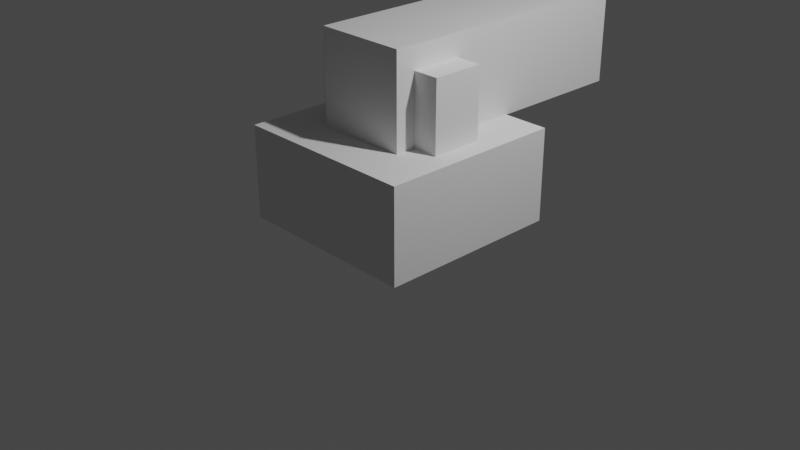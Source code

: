 # Source: Catapult.blend  (saved by Blender 2.80.75; exported with 4.5.12 LTS)
import bpy
from mathutils import Matrix  # noqa: F401  (used for matrix-valued properties, if any)

bpy.ops.wm.read_factory_settings(use_empty=True)
scene = bpy.context.scene
scene.name = 'Scene'

# ---- collections
col_collection = bpy.data.collections.new('Collection'); scene.collection.children.link(col_collection)

# ---- materials (node trees are filled in below, after node groups)
mat_material = bpy.data.materials.new('Material')
mat_material.alpha_threshold = 0.0
mat_material.use_transparent_shadow = False
mat_material.line_color = (0.0, 0.0, 0.0, 1.0)

# ---- material node trees
mat_material.use_nodes = True; mat_material.node_tree.nodes.clear()
_N = mat_material.node_tree.nodes; _L = mat_material.node_tree.links
n0 = _N.new('ShaderNodeOutputMaterial'); n0.name = 'Material Output'; n0.location = (300, 300)
n1 = _N.new('ShaderNodeBsdfPrincipled'); n1.name = 'Principled BSDF'; n1.location = (10, 300)
n1.distribution = 'GGX'
n1.subsurface_method = 'BURLEY'
n1.inputs[2].default_value = 0.4
n1.inputs[3].default_value = 1.45
n1.inputs[27].default_value = (0.0, 0.0, 0.0, 1.0)
n1.inputs[28].default_value = 1.0
_L.new(n1.outputs[0], n0.inputs[0])
n0.is_active_output = True

# ---- world
world_world = bpy.data.worlds.new('World'); scene.world = world_world
world_world.use_nodes = True; world_world.node_tree.nodes.clear()
_N = world_world.node_tree.nodes; _L = world_world.node_tree.links
n0 = _N.new('ShaderNodeOutputWorld'); n0.name = 'World Output'; n0.location = (300, 300)
n1 = _N.new('ShaderNodeBackground'); n1.name = 'Background'; n1.location = (10, 300)
n1.inputs[0].default_value = (0.05088, 0.05088, 0.05088, 1.0)
_L.new(n1.outputs[0], n0.inputs[0])
n0.is_active_output = True
world_world.color = (0.05088, 0.05088, 0.05088)
world_world.use_sun_shadow = False
world_world.sun_shadow_jitter_overblur = 0.0

# ---- cameras
cam_camera = bpy.data.cameras.new('Camera')
cam_camera.clip_end = 100.0
cam_camera.ortho_scale = 7.314

# ---- lights
light_light = bpy.data.lights.new('Light', 'POINT')
light_light.transmission_factor = 0.0
light_light.energy = 1000.0
light_light.shadow_soft_size = 0.1
light_light.shadow_maximum_resolution = 0.006
light_light.use_absolute_resolution = True

# ---- meshes
me_cube = bpy.data.meshes.new('Cube')
me_cube.from_pydata([(0.5, 0.5, 2.5), (0.5, 0.5, -0.5), (0.5, -0.5, 2.5), (0.5, -0.5, -0.5), (-0.5, 0.5, 2.5), (-0.5, 0.5, -0.5), (-0.5, -0.5, 2.5), (-0.5, -0.5, -0.5)], [], [(0, 4, 6, 2), (7, 6, 4, 5), (5, 1, 3, 7), (1, 0, 2, 3), (5, 4, 0, 1), (7, 3, 2, 6)])
_uv = me_cube.uv_layers.new(name='UVMap')
_uv.uv.foreach_set('vector', [0.375, 0.0, 0.625, 0.0, 0.625, 0.25, 0.375, 0.25, 0.375, 0.5, 0.625, 0.5, 0.625, 0.75, 0.375, 0.75, 0.375, 0.75, 0.625, 0.75, 0.625, 1.0, 0.375, 1.0, 0.125, 0.5, 0.375, 0.5, 0.375, 0.75, 0.125, 0.75, 0.625, 0.5, 0.875, 0.5, 0.875, 0.75, 0.625, 0.75, 0.375, 1.0, 0.625, 1.0, 0.375, 0.75, 0.625, 0.25])
me_cube.materials.append(mat_material)
me_cube.use_remesh_preserve_volume = False
me_cube.use_remesh_preserve_attributes = False
me_cube.use_mirror_vertex_groups = False
me_cube.update()
me_cube_001 = bpy.data.meshes.new('Cube.001')
me_cube_001.from_pydata([(-1.0, -1.0, -1.0), (-1.0, -1.0, 1.0), (-1.0, 0.0, -1.0), (-1.0, 0.0, 1.0), (1.0, -1.0, -1.0), (1.0, -1.0, 1.0), (1.0, 0.0, -1.0), (1.0, 0.0, 1.0), (-0.7801, -1.0, -0.2811), (-0.7801, -1.0, 0.2811), (0.7801, -1.0, 0.2811), (0.7801, -1.0, -0.2811), (-0.499, -1.0, -0.2811), (0.499, -1.0, -0.2811), (0.499, -1.0, 0.2811), (-0.499, -1.0, 0.2811), (-0.7801, -1.754, -0.2811), (-0.7801, -1.754, 0.2811), (0.7801, -1.754, 0.2811), (0.7801, -1.754, -0.2811), (0.499, -1.754, -0.2811), (-0.499, -1.754, 0.2811), (-0.499, -1.754, -0.2811), (0.499, -1.754, 0.2811)], [], [(0, 1, 3, 2), (2, 3, 7, 6), (6, 7, 5, 4), (0, 4, 11, 13, 12, 8), (2, 6, 4, 0), (7, 3, 1, 5), (14, 13, 20, 23), (5, 1, 9, 15, 14, 10), (4, 5, 10, 11), (1, 0, 8, 9), (15, 9, 17, 21), (13, 14, 15, 12), (22, 21, 17, 16), (19, 18, 23, 20), (11, 10, 18, 19), (10, 14, 23, 18), (8, 12, 22, 16), (12, 15, 21, 22), (13, 11, 19, 20), (9, 8, 16, 17)])
_uv = me_cube_001.uv_layers.new(name='UVMap')
_uv.uv.foreach_set('vector', [0.375, 0.0, 0.625, 0.0, 0.625, 0.25, 0.375, 0.25, 0.375, 0.25, 0.625, 0.25, 0.625, 0.5, 0.375, 0.5, 0.375, 0.5, 0.625, 0.5, 0.625, 0.75, 0.375, 0.75, 0.125, 0.75, 0.375, 0.75, 0.375, 0.75, 0.2917, 0.75, 0.2083, 0.75, 0.125, 0.75, 0.125, 0.5, 0.375, 0.5, 0.375, 0.75, 0.125, 0.75, 0.625, 0.5, 0.875, 0.5, 0.875, 0.75, 0.625, 0.75, 0.625, 0.8333, 0.375, 0.8333, 0.375, 0.8333, 0.625, 0.8333, 0.625, 0.75, 0.875, 0.75, 0.875, 0.75, 0.7917, 0.75, 0.7083, 0.75, 0.625, 0.75, 0.375, 0.75, 0.625, 0.75, 0.625, 0.75, 0.375, 0.75, 0.625, 0.0, 0.375, 0.0, 0.375, 0.0, 0.625, 0.0, 0.7917, 0.75, 0.875, 0.75, 0.875, 0.75, 0.7917, 0.75, 0.375, 0.8333, 0.625, 0.8333, 0.625, 0.9167, 0.375, 0.9167, 0.375, 0.9167, 0.625, 0.9167, 0.625, 1.0, 0.375, 1.0, 0.375, 0.75, 0.625, 0.75, 0.625, 0.8333, 0.375, 0.8333, 0.375, 0.75, 0.625, 0.75, 0.625, 0.75, 0.375, 0.75, 0.625, 0.75, 0.7083, 0.75, 0.7083, 0.75, 0.625, 0.75, 0.125, 0.75, 0.2083, 0.75, 0.2083, 0.75, 0.125, 0.75, 0.375, 0.9167, 0.625, 0.9167, 0.625, 0.9167, 0.375, 0.9167, 0.2917, 0.75, 0.375, 0.75, 0.375, 0.75, 0.2917, 0.75, 0.625, 0.0, 0.375, 0.0, 0.375, 0.0, 0.625, 0.0])
me_cube_001.use_remesh_preserve_volume = False
me_cube_001.use_remesh_preserve_attributes = False
me_cube_001.use_mirror_vertex_groups = False
me_cube_001.update()

# ---- objects
ob_launcher = bpy.data.objects.new('Launcher', me_cube)
ob_light = bpy.data.objects.new('Light', light_light)
ob_camera = bpy.data.objects.new('Camera', cam_camera)
ob_holder = bpy.data.objects.new('Holder', me_cube_001)

# ---- transforms, parenting, visibility, modifiers, constraints
ob_launcher.location = (0.0, 0.0, 1.5)
ob_launcher.rotation_euler = (-1.571, 0.0, 0.0)
ob_launcher.lock_rotations_4d = False
ob_launcher.empty_display_type = 'ARROWS'
ob_launcher.lineart.crease_threshold = 0.0
ob_light.location = (4.076, 1.005, 5.904)
ob_light.rotation_euler = (0.6503, 0.05522, 1.866)
ob_light.lock_rotations_4d = False
ob_light.empty_display_type = 'ARROWS'
ob_light.color = (0.0, 0.0, 0.0, 0.0)
ob_light.lineart.crease_threshold = 0.0
ob_camera.location = (7.359, -6.926, 4.958)
ob_camera.rotation_euler = (1.109, 0.0, 0.8149)
ob_camera.lock_rotations_4d = False
ob_camera.empty_display_type = 'ARROWS'
ob_camera.color = (0.0, 0.0, 0.0, 0.0)
ob_camera.display_type = 'WIRE'
ob_camera.lineart.crease_threshold = 0.0
ob_holder.location = (0.0, 0.0, 0.0)
ob_holder.rotation_euler = (-1.571, 0.0, 0.0)
ob_holder.lineart.crease_threshold = 0.0

# ---- collection membership
col_collection.objects.link(ob_launcher)
col_collection.objects.link(ob_light)
col_collection.objects.link(ob_camera)
col_collection.objects.link(ob_holder)

# ---- scene / render settings (as saved in the file)
scene.camera = ob_camera
scene.frame_start = 1; scene.frame_end = 250; scene.frame_set(1)
scene.render.engine = 'BLENDER_EEVEE_NEXT'
scene.cycles.use_denoising = False
scene.cycles.samples = 128
scene.cycles.sampling_pattern = 'TABULATED_SOBOL'
scene.cycles.use_adaptive_sampling = False
scene.cycles.use_light_tree = False
scene.view_settings.view_transform = 'Filmic'
bpy.context.view_layer.update()
